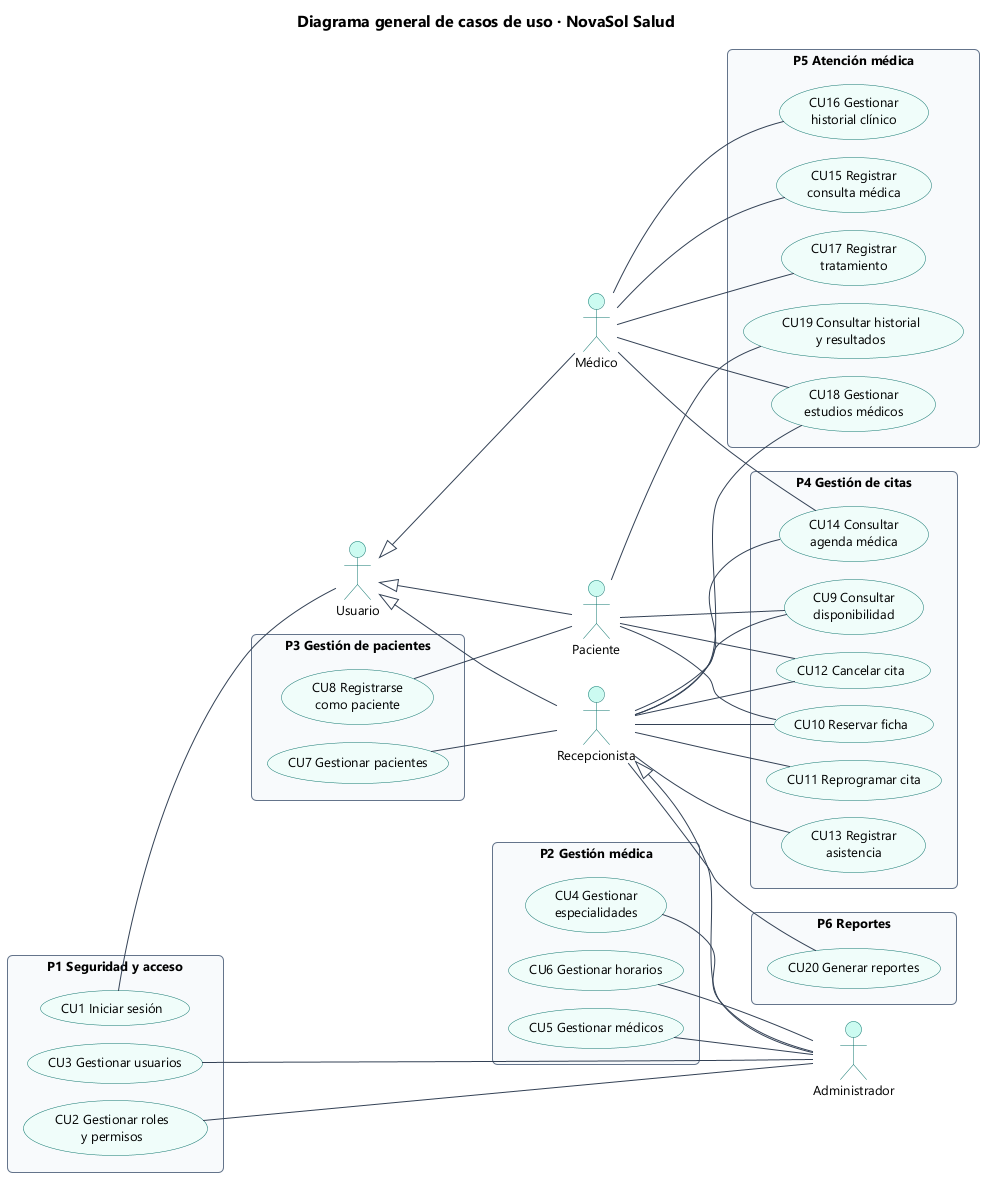

The diagram above was rendered by PlantUML. Its source (embedded in the PNG):
@startuml 10_cu_general
!include estilo.iuml
title Diagrama general de casos de uso · NovaSol Salud
left to right direction
skinparam packageStyle rectangle
skinparam nodesep 18
skinparam ranksep 60

' Paquetes a la izquierda de los actores
package "P1 Seguridad y acceso" {
  usecase "CU1 Iniciar sesión" as CU1
  usecase "CU2 Gestionar roles\ny permisos" as CU2
  usecase "CU3 Gestionar usuarios" as CU3
}
package "P2 Gestión médica" {
  usecase "CU4 Gestionar\nespecialidades" as CU4
  usecase "CU5 Gestionar médicos" as CU5
  usecase "CU6 Gestionar horarios" as CU6
}
package "P3 Gestión de pacientes" {
  usecase "CU7 Gestionar pacientes" as CU7
  usecase "CU8 Registrarse\ncomo paciente" as CU8
}

actor "Usuario" as U
actor "Administrador" as A
actor "Recepcionista" as R
actor "Médico" as M
actor "Paciente" as P

' Paquetes a la derecha de los actores
package "P4 Gestión de citas" {
  usecase "CU9 Consultar\ndisponibilidad" as CU9
  usecase "CU10 Reservar ficha" as CU10
  usecase "CU11 Reprogramar cita" as CU11
  usecase "CU12 Cancelar cita" as CU12
  usecase "CU13 Registrar\nasistencia" as CU13
  usecase "CU14 Consultar\nagenda médica" as CU14
}
package "P5 Atención médica" {
  usecase "CU15 Registrar\nconsulta médica" as CU15
  usecase "CU16 Gestionar\nhistorial clínico" as CU16
  usecase "CU17 Registrar\ntratamiento" as CU17
  usecase "CU18 Gestionar\nestudios médicos" as CU18
  usecase "CU19 Consultar historial\ny resultados" as CU19
}
package "P6 Reportes" {
  usecase "CU20 Generar reportes" as CU20
}

' Generalización de actores
A -up-|> R
R -up-|> U
M -up-|> U
P -up-|> U

' Asociaciones con los paquetes de la izquierda
CU1 -- U
CU2 -- A
CU3 -- A
CU4 -- A
CU5 -- A
CU6 -- A
CU7 -- R
CU8 -- P

' Asociaciones con los paquetes de la derecha
R -- CU9
R -- CU10
R -- CU11
R -- CU12
R -- CU13
R -- CU14
R -- CU18
R -- CU20
M -- CU14
M -- CU15
M -- CU16
M -- CU17
M -- CU18
P -- CU9
P -- CU10
P -- CU12
P -- CU19
@enduml